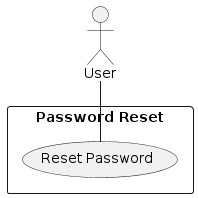

The diagram above was rendered by PlantUML. Its source (embedded in the PNG):
@startuml
actor User
rectangle "Password Reset" {
    User -- (Reset Password)
}
@enduml